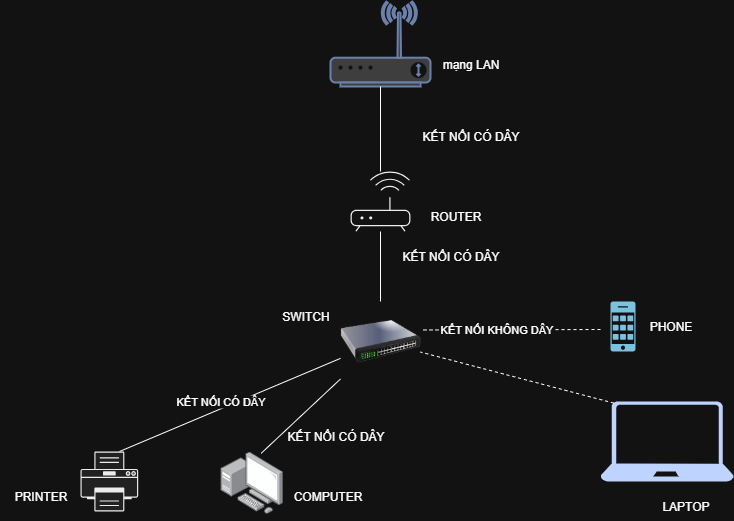

The diagram above was exported from draw.io. Its source (the exported page's mxGraphModel, read from the mxfile embedded in the PNG):
<mxGraphModel dx="868" dy="468" grid="1" gridSize="10" guides="1" tooltips="1" connect="1" arrows="1" fold="1" page="1" pageScale="1" pageWidth="850" pageHeight="1100" math="0" shadow="0">
  <root>
    <mxCell id="0" />
    <mxCell id="1" parent="0" />
    <mxCell id="fGjMEroXlJX_dx9OBo1t-1" value="" style="fontColor=#0066CC;verticalAlign=top;verticalLabelPosition=bottom;labelPosition=center;align=center;html=1;outlineConnect=0;fillColor=#CCCCCC;strokeColor=#6881B3;gradientColor=none;gradientDirection=north;strokeWidth=2;shape=mxgraph.networks.wireless_modem;" vertex="1" parent="1">
      <mxGeometry x="360" y="30" width="100" height="85" as="geometry" />
    </mxCell>
    <mxCell id="fGjMEroXlJX_dx9OBo1t-2" value="" style="sketch=0;verticalLabelPosition=bottom;sketch=0;aspect=fixed;html=1;verticalAlign=top;strokeColor=none;fillColor=#000000;align=center;outlineConnect=0;pointerEvents=1;shape=mxgraph.citrix2.wifi_router;" vertex="1" parent="1">
      <mxGeometry x="380.06" y="200" width="59.88" height="60" as="geometry" />
    </mxCell>
    <mxCell id="fGjMEroXlJX_dx9OBo1t-3" value="" style="image;html=1;image=img/lib/clip_art/networking/Switch_128x128.png" vertex="1" parent="1">
      <mxGeometry x="370" y="330" width="80" height="80" as="geometry" />
    </mxCell>
    <mxCell id="fGjMEroXlJX_dx9OBo1t-4" value="" style="endArrow=none;html=1;rounded=0;" edge="1" parent="1" source="fGjMEroXlJX_dx9OBo1t-2" target="fGjMEroXlJX_dx9OBo1t-1">
      <mxGeometry width="50" height="50" relative="1" as="geometry">
        <mxPoint x="410" y="200" as="sourcePoint" />
        <mxPoint x="460" y="180" as="targetPoint" />
      </mxGeometry>
    </mxCell>
    <mxCell id="fGjMEroXlJX_dx9OBo1t-5" value="" style="endArrow=none;html=1;rounded=0;" edge="1" parent="1" target="fGjMEroXlJX_dx9OBo1t-2">
      <mxGeometry width="50" height="50" relative="1" as="geometry">
        <mxPoint x="410" y="330" as="sourcePoint" />
        <mxPoint x="460" y="350" as="targetPoint" />
      </mxGeometry>
    </mxCell>
    <mxCell id="fGjMEroXlJX_dx9OBo1t-6" value="KẾT NỐI CÓ DÂY" style="endArrow=none;html=1;rounded=0;horizontal=1;" edge="1" parent="1" target="fGjMEroXlJX_dx9OBo1t-3">
      <mxGeometry x="-0.0619" y="7" width="50" height="50" relative="1" as="geometry">
        <mxPoint x="149" y="480" as="sourcePoint" />
        <mxPoint x="270" y="460" as="targetPoint" />
        <mxPoint as="offset" />
      </mxGeometry>
    </mxCell>
    <mxCell id="fGjMEroXlJX_dx9OBo1t-7" value="" style="fillColorStyles=neutralFill;neutralFill=#9DA6A8;shape=mxgraph.networks2.icon;aspect=fixed;fillColor=#EDEDED;strokeColor=#000000;gradientColor=#5B6163;network2IconShadow=1;network2bgFillColor=none;labelPosition=center;verticalLabelPosition=bottom;align=center;verticalAlign=top;network2Icon=mxgraph.networks2.printer;network2IconW=1;network2IconH=1.04;" vertex="1" parent="1">
      <mxGeometry x="110" y="480" width="57.69" height="60" as="geometry" />
    </mxCell>
    <mxCell id="fGjMEroXlJX_dx9OBo1t-8" value="" style="image;points=[];aspect=fixed;html=1;align=center;shadow=0;dashed=0;image=img/lib/allied_telesis/computer_and_terminals/Personal_Computer_with_Server.svg;" vertex="1" parent="1">
      <mxGeometry x="250" y="480" width="62.400000000000006" height="62.400000000000006" as="geometry" />
    </mxCell>
    <mxCell id="fGjMEroXlJX_dx9OBo1t-9" value="" style="endArrow=none;html=1;rounded=0;exitX=0.652;exitY=0.029;exitDx=0;exitDy=0;exitPerimeter=0;" edge="1" parent="1" source="fGjMEroXlJX_dx9OBo1t-8" target="fGjMEroXlJX_dx9OBo1t-3">
      <mxGeometry width="50" height="50" relative="1" as="geometry">
        <mxPoint x="320" y="720" as="sourcePoint" />
        <mxPoint x="320" y="650" as="targetPoint" />
      </mxGeometry>
    </mxCell>
    <mxCell id="fGjMEroXlJX_dx9OBo1t-10" value="" style="endArrow=none;html=1;rounded=0;entryX=1.025;entryY=0.356;entryDx=0;entryDy=0;entryPerimeter=0;dashed=1;" edge="1" parent="1" target="fGjMEroXlJX_dx9OBo1t-3">
      <mxGeometry width="50" height="50" relative="1" as="geometry">
        <mxPoint x="630" y="358" as="sourcePoint" />
        <mxPoint x="610" y="410" as="targetPoint" />
      </mxGeometry>
    </mxCell>
    <mxCell id="fGjMEroXlJX_dx9OBo1t-22" value="KẾT NỐI KHÔNG DÂY" style="edgeLabel;html=1;align=center;verticalAlign=middle;resizable=0;points=[];" vertex="1" connectable="0" parent="fGjMEroXlJX_dx9OBo1t-10">
      <mxGeometry x="0.1723" y="-1" relative="1" as="geometry">
        <mxPoint as="offset" />
      </mxGeometry>
    </mxCell>
    <mxCell id="fGjMEroXlJX_dx9OBo1t-11" value="" style="sketch=0;points=[[0.015,0.015,0],[0.985,0.015,0],[0.985,0.985,0],[0.015,0.985,0],[0.25,0,0],[0.5,0,0],[0.75,0,0],[1,0.25,0],[1,0.5,0],[1,0.75,0],[0.75,1,0],[0.5,1,0],[0.25,1,0],[0,0.75,0],[0,0.5,0],[0,0.25,0]];verticalLabelPosition=bottom;html=1;verticalAlign=top;aspect=fixed;align=center;pointerEvents=1;shape=mxgraph.cisco19.cell_phone;fillColor=#005073;strokeColor=none;" vertex="1" parent="1">
      <mxGeometry x="640" y="330" width="25" height="50" as="geometry" />
    </mxCell>
    <mxCell id="fGjMEroXlJX_dx9OBo1t-12" value="" style="sketch=0;aspect=fixed;pointerEvents=1;shadow=0;dashed=0;html=1;strokeColor=none;labelPosition=center;verticalLabelPosition=bottom;verticalAlign=top;align=center;fillColor=#00188D;shape=mxgraph.azure.laptop" vertex="1" parent="1">
      <mxGeometry x="630" y="430" width="133.33" height="80" as="geometry" />
    </mxCell>
    <mxCell id="fGjMEroXlJX_dx9OBo1t-14" value="" style="endArrow=none;html=1;rounded=0;dashed=1;exitX=0.1;exitY=0.02;exitDx=0;exitDy=0;exitPerimeter=0;" edge="1" parent="1" source="fGjMEroXlJX_dx9OBo1t-12" target="fGjMEroXlJX_dx9OBo1t-3">
      <mxGeometry width="50" height="50" relative="1" as="geometry">
        <mxPoint x="708" y="380" as="sourcePoint" />
        <mxPoint x="530" y="380" as="targetPoint" />
      </mxGeometry>
    </mxCell>
    <mxCell id="fGjMEroXlJX_dx9OBo1t-15" value="mạng LAN" style="text;html=1;align=center;verticalAlign=middle;resizable=0;points=[];autosize=1;strokeColor=none;fillColor=none;" vertex="1" parent="1">
      <mxGeometry x="460" y="78" width="80" height="30" as="geometry" />
    </mxCell>
    <mxCell id="fGjMEroXlJX_dx9OBo1t-16" value="ROUTER" style="text;html=1;align=center;verticalAlign=middle;resizable=0;points=[];autosize=1;strokeColor=none;fillColor=none;" vertex="1" parent="1">
      <mxGeometry x="450" y="230" width="70" height="30" as="geometry" />
    </mxCell>
    <mxCell id="fGjMEroXlJX_dx9OBo1t-17" value="SWITCH" style="text;html=1;align=center;verticalAlign=middle;resizable=0;points=[];autosize=1;strokeColor=none;fillColor=none;" vertex="1" parent="1">
      <mxGeometry x="300" y="330" width="70" height="30" as="geometry" />
    </mxCell>
    <mxCell id="fGjMEroXlJX_dx9OBo1t-18" value="PHONE" style="text;html=1;align=center;verticalAlign=middle;resizable=0;points=[];autosize=1;strokeColor=none;fillColor=none;" vertex="1" parent="1">
      <mxGeometry x="665" y="340" width="70" height="30" as="geometry" />
    </mxCell>
    <mxCell id="fGjMEroXlJX_dx9OBo1t-19" value="COMPUTER" style="text;html=1;align=center;verticalAlign=middle;resizable=0;points=[];autosize=1;strokeColor=none;fillColor=none;" vertex="1" parent="1">
      <mxGeometry x="312.4" y="510" width="90" height="30" as="geometry" />
    </mxCell>
    <mxCell id="fGjMEroXlJX_dx9OBo1t-20" value="PRINTER" style="text;html=1;align=center;verticalAlign=middle;resizable=0;points=[];autosize=1;strokeColor=none;fillColor=none;" vertex="1" parent="1">
      <mxGeometry x="30" y="510" width="80" height="30" as="geometry" />
    </mxCell>
    <mxCell id="fGjMEroXlJX_dx9OBo1t-21" value="LAPTOP" style="text;html=1;align=center;verticalAlign=middle;resizable=0;points=[];autosize=1;strokeColor=none;fillColor=none;" vertex="1" parent="1">
      <mxGeometry x="680" y="520" width="70" height="30" as="geometry" />
    </mxCell>
    <mxCell id="fGjMEroXlJX_dx9OBo1t-24" value="KẾT NỐI CÓ DÂY" style="text;html=1;align=center;verticalAlign=middle;resizable=0;points=[];autosize=1;strokeColor=none;fillColor=none;" vertex="1" parent="1">
      <mxGeometry x="305" y="450" width="120" height="30" as="geometry" />
    </mxCell>
    <mxCell id="fGjMEroXlJX_dx9OBo1t-25" value="KẾT NỐI CÓ DÂY" style="text;html=1;align=center;verticalAlign=middle;resizable=0;points=[];autosize=1;strokeColor=none;fillColor=none;" vertex="1" parent="1">
      <mxGeometry x="440" y="150" width="120" height="30" as="geometry" />
    </mxCell>
    <mxCell id="fGjMEroXlJX_dx9OBo1t-26" value="KẾT NỐI CÓ DÂY" style="text;html=1;align=center;verticalAlign=middle;resizable=0;points=[];autosize=1;strokeColor=none;fillColor=none;" vertex="1" parent="1">
      <mxGeometry x="420" y="270" width="120" height="30" as="geometry" />
    </mxCell>
  </root>
</mxGraphModel>